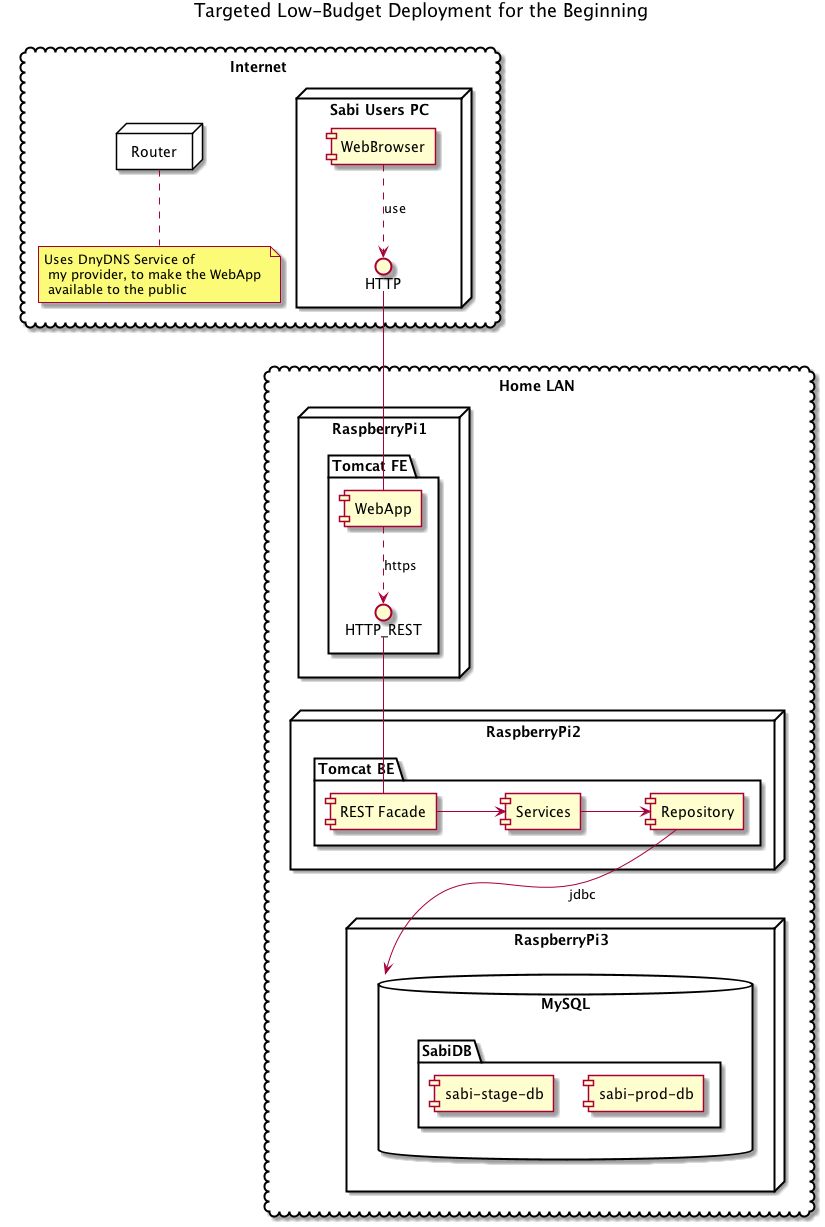

The diagram above was rendered by PlantUML. Its source (embedded in the PNG):
@startuml

title Targeted Low-Budget Deployment for the Beginning

cloud "Internet" {

 node "Sabi Users PC" {
   [WebBrowser] ..> HTTP : use
 }

   node "Router" {
   }
   note bottom of Router : Uses DnyDNS Service of \n my provider, to make the WebApp \n available to the public

}

cloud "Home LAN" {

  node "RaspberryPi1" {
    package "Tomcat FE" {
      interface HTTP
      HTTP - [WebApp]
      [WebApp] ..> rest : https
    }
  }

  node "RaspberryPi2" {
      package "Tomcat BE" {
         interface HTTP_REST as rest
         rest - [REST Facade]
         [REST Facade] -> [Services]
         [Services] -> [Repository]
         [Repository] --> db : jdbc
      }
  }

node "RaspberryPi3" {
     database "MySQL" as db {
        folder "SabiDB" {
          [sabi-prod-db]
          [sabi-stage-db]
        }

}

@enduml